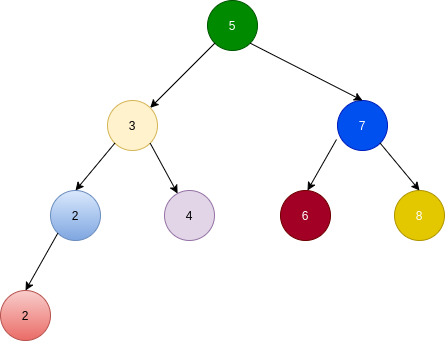

The diagram above was exported from draw.io. Its source (the exported page's mxGraphModel, read from the mxfile embedded in the PNG):
<mxGraphModel dx="1102" dy="626" grid="1" gridSize="10" guides="1" tooltips="1" connect="1" arrows="1" fold="1" page="1" pageScale="1" pageWidth="827" pageHeight="1169" math="0" shadow="0">
  <root>
    <mxCell id="0" />
    <mxCell id="1" parent="0" />
    <mxCell id="hAgvnkGseDbieQIhcXdO-1" value="5" style="ellipse;whiteSpace=wrap;html=1;aspect=fixed;fillColor=#008a00;strokeColor=#005700;fontColor=#ffffff;" vertex="1" parent="1">
      <mxGeometry x="350" y="60" width="50" height="50" as="geometry" />
    </mxCell>
    <mxCell id="hAgvnkGseDbieQIhcXdO-2" value="3" style="ellipse;whiteSpace=wrap;html=1;aspect=fixed;fillColor=#fff2cc;strokeColor=#d6b656;" vertex="1" parent="1">
      <mxGeometry x="250" y="160" width="50" height="50" as="geometry" />
    </mxCell>
    <mxCell id="hAgvnkGseDbieQIhcXdO-3" value="7" style="ellipse;whiteSpace=wrap;html=1;aspect=fixed;fillColor=#0050ef;strokeColor=#001DBC;fontColor=#ffffff;" vertex="1" parent="1">
      <mxGeometry x="480" y="160" width="50" height="50" as="geometry" />
    </mxCell>
    <mxCell id="hAgvnkGseDbieQIhcXdO-6" value="" style="endArrow=classic;html=1;exitX=1;exitY=1;exitDx=0;exitDy=0;entryX=0.5;entryY=0;entryDx=0;entryDy=0;" edge="1" parent="1" source="hAgvnkGseDbieQIhcXdO-1" target="hAgvnkGseDbieQIhcXdO-3">
      <mxGeometry width="50" height="50" relative="1" as="geometry">
        <mxPoint x="390" y="350" as="sourcePoint" />
        <mxPoint x="440" y="300" as="targetPoint" />
      </mxGeometry>
    </mxCell>
    <mxCell id="hAgvnkGseDbieQIhcXdO-7" value="" style="endArrow=classic;html=1;exitX=0;exitY=1;exitDx=0;exitDy=0;entryX=1;entryY=0;entryDx=0;entryDy=0;" edge="1" parent="1" source="hAgvnkGseDbieQIhcXdO-1" target="hAgvnkGseDbieQIhcXdO-2">
      <mxGeometry width="50" height="50" relative="1" as="geometry">
        <mxPoint x="390" y="350" as="sourcePoint" />
        <mxPoint x="440" y="300" as="targetPoint" />
      </mxGeometry>
    </mxCell>
    <mxCell id="hAgvnkGseDbieQIhcXdO-8" value="2" style="ellipse;whiteSpace=wrap;html=1;aspect=fixed;fillColor=#dae8fc;strokeColor=#6c8ebf;gradientColor=#7ea6e0;" vertex="1" parent="1">
      <mxGeometry x="193" y="250" width="50" height="50" as="geometry" />
    </mxCell>
    <mxCell id="hAgvnkGseDbieQIhcXdO-9" value="4" style="ellipse;whiteSpace=wrap;html=1;aspect=fixed;fillColor=#e1d5e7;strokeColor=#9673a6;" vertex="1" parent="1">
      <mxGeometry x="307" y="250" width="50" height="50" as="geometry" />
    </mxCell>
    <mxCell id="hAgvnkGseDbieQIhcXdO-10" value="6" style="ellipse;whiteSpace=wrap;html=1;aspect=fixed;fillColor=#a20025;strokeColor=#6F0000;fontColor=#ffffff;" vertex="1" parent="1">
      <mxGeometry x="423" y="250" width="50" height="50" as="geometry" />
    </mxCell>
    <mxCell id="hAgvnkGseDbieQIhcXdO-11" value="8" style="ellipse;whiteSpace=wrap;html=1;aspect=fixed;fillColor=#e3c800;strokeColor=#B09500;fontColor=#ffffff;" vertex="1" parent="1">
      <mxGeometry x="537" y="250" width="50" height="50" as="geometry" />
    </mxCell>
    <mxCell id="hAgvnkGseDbieQIhcXdO-12" value="" style="endArrow=classic;html=1;exitX=0;exitY=1;exitDx=0;exitDy=0;entryX=0.5;entryY=0;entryDx=0;entryDy=0;" edge="1" parent="1" source="hAgvnkGseDbieQIhcXdO-2" target="hAgvnkGseDbieQIhcXdO-8">
      <mxGeometry width="50" height="50" relative="1" as="geometry">
        <mxPoint x="390" y="350" as="sourcePoint" />
        <mxPoint x="440" y="300" as="targetPoint" />
      </mxGeometry>
    </mxCell>
    <mxCell id="hAgvnkGseDbieQIhcXdO-13" value="" style="endArrow=classic;html=1;exitX=1;exitY=1;exitDx=0;exitDy=0;" edge="1" parent="1" source="hAgvnkGseDbieQIhcXdO-2" target="hAgvnkGseDbieQIhcXdO-9">
      <mxGeometry width="50" height="50" relative="1" as="geometry">
        <mxPoint x="267.3223304703363" y="212.67766952966372" as="sourcePoint" />
        <mxPoint x="230" y="270" as="targetPoint" />
      </mxGeometry>
    </mxCell>
    <mxCell id="hAgvnkGseDbieQIhcXdO-14" value="" style="endArrow=classic;html=1;entryX=0.54;entryY=0.2;entryDx=0;entryDy=0;entryPerimeter=0;exitX=-0.02;exitY=0.78;exitDx=0;exitDy=0;exitPerimeter=0;" edge="1" parent="1" source="hAgvnkGseDbieQIhcXdO-3">
      <mxGeometry width="50" height="50" relative="1" as="geometry">
        <mxPoint x="450" y="200" as="sourcePoint" />
        <mxPoint x="450" y="250" as="targetPoint" />
      </mxGeometry>
    </mxCell>
    <mxCell id="hAgvnkGseDbieQIhcXdO-15" value="" style="endArrow=classic;html=1;exitX=1;exitY=1;exitDx=0;exitDy=0;entryX=0.5;entryY=0;entryDx=0;entryDy=0;" edge="1" parent="1" source="hAgvnkGseDbieQIhcXdO-3" target="hAgvnkGseDbieQIhcXdO-11">
      <mxGeometry width="50" height="50" relative="1" as="geometry">
        <mxPoint x="607.3223304703363" y="192.67766952966372" as="sourcePoint" />
        <mxPoint x="570" y="250" as="targetPoint" />
      </mxGeometry>
    </mxCell>
    <mxCell id="hAgvnkGseDbieQIhcXdO-16" value="2" style="ellipse;whiteSpace=wrap;html=1;aspect=fixed;fillColor=#f8cecc;strokeColor=#b85450;gradientColor=#ea6b66;" vertex="1" parent="1">
      <mxGeometry x="143" y="350" width="50" height="50" as="geometry" />
    </mxCell>
    <mxCell id="hAgvnkGseDbieQIhcXdO-17" value="" style="endArrow=classic;html=1;exitX=0;exitY=1;exitDx=0;exitDy=0;entryX=0.5;entryY=0;entryDx=0;entryDy=0;" edge="1" parent="1" source="hAgvnkGseDbieQIhcXdO-8" target="hAgvnkGseDbieQIhcXdO-16">
      <mxGeometry width="50" height="50" relative="1" as="geometry">
        <mxPoint x="267.3223304703363" y="212.67766952966372" as="sourcePoint" />
        <mxPoint x="228" y="260" as="targetPoint" />
      </mxGeometry>
    </mxCell>
  </root>
</mxGraphModel>